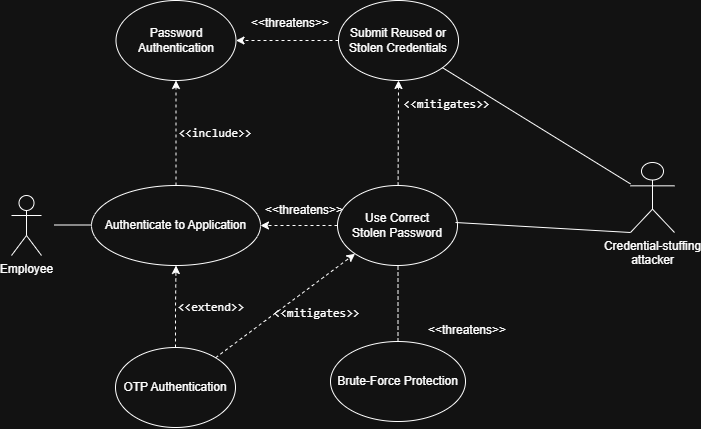

The diagram above was exported from draw.io. Its source (the exported page's mxGraphModel, read from the mxfile embedded in the PNG):
<mxGraphModel dx="607" dy="1218" grid="0" gridSize="10" guides="1" tooltips="1" connect="1" arrows="1" fold="1" page="1" pageScale="1" pageWidth="850" pageHeight="1100" math="0" shadow="0">
  <root>
    <mxCell id="0" />
    <mxCell id="1" parent="0" />
    <mxCell id="SSoZlEEdxV4zL4xD8buy-2" parent="1" style="shape=umlActor;verticalLabelPosition=bottom;verticalAlign=top;html=1;outlineConnect=0;fillColor=#FFFFFF;" value="Employee" vertex="1">
      <mxGeometry height="60" width="30" x="26" y="366" as="geometry" />
    </mxCell>
    <mxCell id="SSoZlEEdxV4zL4xD8buy-3" edge="1" parent="1" style="endArrow=none;html=1;" value="">
      <mxGeometry height="50" relative="1" width="50" as="geometry">
        <mxPoint x="69" y="395.5" as="sourcePoint" />
        <mxPoint x="130" y="395.5" as="targetPoint" />
      </mxGeometry>
    </mxCell>
    <mxCell id="NqPXiPG1iqFXpMM910vU-23" edge="1" parent="1" source="SSoZlEEdxV4zL4xD8buy-4" style="edgeStyle=orthogonalEdgeStyle;rounded=0;orthogonalLoop=1;jettySize=auto;html=1;dashed=1;" target="okeo2Aa4OqrN3XAgRoa3-1" value="">
      <mxGeometry relative="1" as="geometry" />
    </mxCell>
    <mxCell id="SSoZlEEdxV4zL4xD8buy-4" parent="1" style="ellipse;whiteSpace=wrap;html=1;fillColor=#FFFFFF;" value="Authenticate to Application" vertex="1">
      <mxGeometry height="80" width="169" x="106" y="356" as="geometry" />
    </mxCell>
    <mxCell id="NqPXiPG1iqFXpMM910vU-20" edge="1" parent="1" source="SSoZlEEdxV4zL4xD8buy-5" style="edgeStyle=orthogonalEdgeStyle;rounded=0;orthogonalLoop=1;jettySize=auto;html=1;dashed=1;" value="">
      <mxGeometry relative="1" as="geometry">
        <mxPoint x="190.5" y="436" as="targetPoint" />
      </mxGeometry>
    </mxCell>
    <mxCell id="SSoZlEEdxV4zL4xD8buy-5" parent="1" style="ellipse;whiteSpace=wrap;html=1;fillColor=#FFFFFF;" value="OTP Authentication" vertex="1">
      <mxGeometry height="80" width="120" x="130" y="518" as="geometry" />
    </mxCell>
    <mxCell id="okeo2Aa4OqrN3XAgRoa3-1" parent="1" style="ellipse;whiteSpace=wrap;html=1;" value="Password Authentication" vertex="1">
      <mxGeometry height="80" width="120" x="130.5" y="171" as="geometry" />
    </mxCell>
    <mxCell id="NqPXiPG1iqFXpMM910vU-1" parent="1" style="text;html=1;whiteSpace=wrap;strokeColor=none;fillColor=none;align=center;verticalAlign=middle;rounded=0;" value="&lt;pre dir=&quot;ltr&quot;&gt;&lt;code&gt;&amp;lt;&amp;lt;include&amp;gt;&amp;gt;&lt;/code&gt;&lt;/pre&gt;&lt;p&gt;&lt;/p&gt;" vertex="1">
      <mxGeometry height="30" width="60" x="200" y="289" as="geometry" />
    </mxCell>
    <mxCell id="NqPXiPG1iqFXpMM910vU-15" edge="1" parent="1" source="NqPXiPG1iqFXpMM910vU-14" style="edgeStyle=orthogonalEdgeStyle;rounded=0;orthogonalLoop=1;jettySize=auto;html=1;dashed=1;" target="okeo2Aa4OqrN3XAgRoa3-1" value="">
      <mxGeometry relative="1" as="geometry" />
    </mxCell>
    <mxCell id="NqPXiPG1iqFXpMM910vU-14" parent="1" style="ellipse;whiteSpace=wrap;html=1;" value="&lt;div&gt;Submit Reused or&lt;/div&gt;&lt;div&gt;Stolen Credentials&lt;/div&gt;" vertex="1">
      <mxGeometry height="80" width="120" x="353" y="171" as="geometry" />
    </mxCell>
    <mxCell id="NqPXiPG1iqFXpMM910vU-17" edge="1" parent="1" source="NqPXiPG1iqFXpMM910vU-16" style="edgeStyle=orthogonalEdgeStyle;rounded=0;orthogonalLoop=1;jettySize=auto;html=1;exitX=0.5;exitY=0;exitDx=0;exitDy=0;entryX=0.5;entryY=1;entryDx=0;entryDy=0;dashed=1;" target="NqPXiPG1iqFXpMM910vU-14">
      <mxGeometry relative="1" as="geometry" />
    </mxCell>
    <mxCell id="NqPXiPG1iqFXpMM910vU-16" parent="1" style="ellipse;whiteSpace=wrap;html=1;" value="Brute-Force Protection" vertex="1">
      <mxGeometry height="80" width="135" x="345" y="512" as="geometry" />
    </mxCell>
    <mxCell id="NqPXiPG1iqFXpMM910vU-18" parent="1" style="text;html=1;whiteSpace=wrap;strokeColor=none;fillColor=none;align=center;verticalAlign=middle;rounded=0;" value="&lt;pre dir=&quot;ltr&quot;&gt;&lt;code&gt;&amp;lt;&amp;lt;mitigates&amp;gt;&amp;gt;&lt;/code&gt;&lt;/pre&gt;&lt;p&gt;&lt;/p&gt;" vertex="1">
      <mxGeometry height="15" width="43" x="440" y="267" as="geometry" />
    </mxCell>
    <mxCell id="NqPXiPG1iqFXpMM910vU-22" parent="1" style="text;html=1;whiteSpace=wrap;strokeColor=none;fillColor=none;align=center;verticalAlign=middle;rounded=0;" value="&lt;pre dir=&quot;ltr&quot;&gt;&lt;code&gt;&amp;lt;&amp;lt;extend&amp;gt;&amp;gt;&lt;/code&gt;&lt;/pre&gt;" vertex="1">
      <mxGeometry height="27" width="60" x="196" y="464" as="geometry" />
    </mxCell>
    <mxCell id="NqPXiPG1iqFXpMM910vU-24" parent="1" style="shape=umlActor;verticalLabelPosition=bottom;verticalAlign=top;html=1;outlineConnect=0;fillColor=#FFFFFF;" value="&lt;div&gt;Credential-stuffing&lt;/div&gt;&lt;div&gt;attacker&lt;/div&gt;" vertex="1">
      <mxGeometry height="70" width="44" x="645" y="333" as="geometry" />
    </mxCell>
    <mxCell id="NqPXiPG1iqFXpMM910vU-26" edge="1" parent="1" source="NqPXiPG1iqFXpMM910vU-24" style="endArrow=none;html=1;rounded=0;endFill=0;" target="NqPXiPG1iqFXpMM910vU-14" value="">
      <mxGeometry height="50" relative="1" width="50" as="geometry">
        <mxPoint x="519" y="289" as="sourcePoint" />
        <mxPoint x="569" y="239" as="targetPoint" />
      </mxGeometry>
    </mxCell>
    <mxCell id="NqPXiPG1iqFXpMM910vU-27" parent="1" style="text;html=1;whiteSpace=wrap;strokeColor=none;fillColor=none;align=center;verticalAlign=middle;rounded=0;" value="&amp;lt;&amp;lt;threatens&amp;gt;&amp;gt;" vertex="1">
      <mxGeometry height="30" width="60" x="275" y="179" as="geometry" />
    </mxCell>
    <mxCell id="NqPXiPG1iqFXpMM910vU-31" edge="1" parent="1" source="NqPXiPG1iqFXpMM910vU-28" style="edgeStyle=orthogonalEdgeStyle;rounded=0;orthogonalLoop=1;jettySize=auto;html=1;dashed=1;" value="">
      <mxGeometry relative="1" as="geometry">
        <mxPoint x="275" y="396" as="targetPoint" />
      </mxGeometry>
    </mxCell>
    <mxCell id="NqPXiPG1iqFXpMM910vU-28" parent="1" style="ellipse;whiteSpace=wrap;html=1;" value="&lt;div&gt;Use Correct&lt;/div&gt;&lt;div&gt;Stolen Password&lt;/div&gt;" vertex="1">
      <mxGeometry height="80" width="120" x="352" y="356" as="geometry" />
    </mxCell>
    <mxCell id="NqPXiPG1iqFXpMM910vU-29" edge="1" parent="1" source="SSoZlEEdxV4zL4xD8buy-5" style="endArrow=classic;html=1;rounded=0;dashed=1;entryX=0;entryY=1;entryDx=0;entryDy=0;" target="NqPXiPG1iqFXpMM910vU-28" value="">
      <mxGeometry height="50" relative="1" width="50" as="geometry">
        <mxPoint x="324" y="461" as="sourcePoint" />
        <mxPoint x="374" y="411" as="targetPoint" />
      </mxGeometry>
    </mxCell>
    <mxCell id="NqPXiPG1iqFXpMM910vU-30" parent="1" style="text;html=1;whiteSpace=wrap;strokeColor=none;fillColor=none;align=center;verticalAlign=middle;rounded=0;" value="&lt;pre dir=&quot;ltr&quot;&gt;&lt;code&gt;&amp;lt;&amp;lt;mitigates&amp;gt;&amp;gt;&lt;/code&gt;&lt;/pre&gt;&lt;p&gt;&lt;/p&gt;" vertex="1">
      <mxGeometry height="15" width="43" x="310" y="476" as="geometry" />
    </mxCell>
    <mxCell id="NqPXiPG1iqFXpMM910vU-32" parent="1" style="text;html=1;whiteSpace=wrap;strokeColor=none;fillColor=none;align=center;verticalAlign=middle;rounded=0;" value="&amp;lt;&amp;lt;threatens&amp;gt;&amp;gt;" vertex="1">
      <mxGeometry height="30" width="60" x="289" y="366" as="geometry" />
    </mxCell>
    <mxCell id="NqPXiPG1iqFXpMM910vU-34" edge="1" parent="1" source="NqPXiPG1iqFXpMM910vU-24" style="endArrow=none;html=1;rounded=0;exitX=0;exitY=1;exitDx=0;exitDy=0;exitPerimeter=0;endFill=0;" value="">
      <mxGeometry height="50" relative="1" width="50" as="geometry">
        <mxPoint x="593" y="432" as="sourcePoint" />
        <mxPoint x="470" y="393" as="targetPoint" />
      </mxGeometry>
    </mxCell>
    <mxCell id="NqPXiPG1iqFXpMM910vU-40" parent="1" style="text;html=1;whiteSpace=wrap;strokeColor=none;fillColor=none;align=center;verticalAlign=middle;rounded=0;" value="&amp;lt;&amp;lt;threatens&amp;gt;&amp;gt;" vertex="1">
      <mxGeometry height="30" width="60" x="452" y="486" as="geometry" />
    </mxCell>
  </root>
</mxGraphModel>